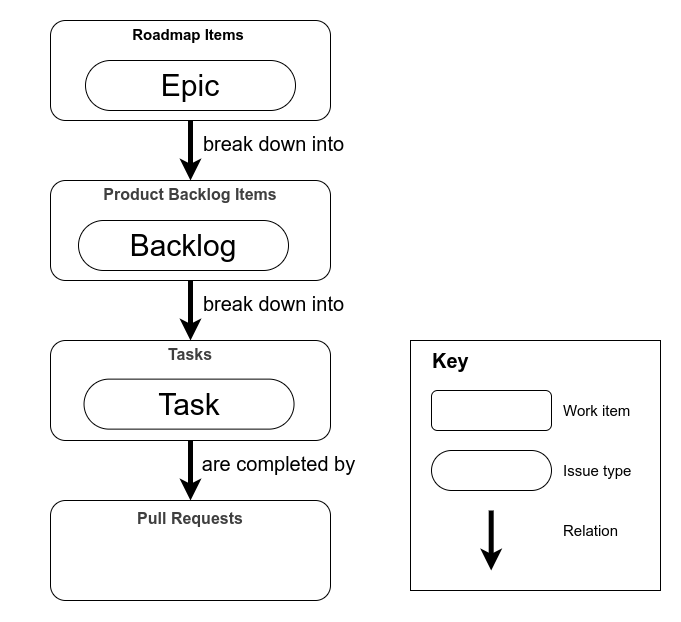

The diagram above was exported from draw.io. Its source (the exported page's mxGraphModel, read from the mxfile embedded in the PNG):
<mxGraphModel dx="1620" dy="815" grid="1" gridSize="10" guides="1" tooltips="1" connect="1" arrows="1" fold="1" page="1" pageScale="1" pageWidth="800" pageHeight="500" math="0" shadow="0">
  <root>
    <mxCell id="0" />
    <mxCell id="1" parent="0" />
    <mxCell id="90" value="" style="rounded=0;whiteSpace=wrap;html=1;strokeColor=light-dark(#ffffff, #ededed);" vertex="1" parent="1">
      <mxGeometry x="-50" y="20" width="680" height="620" as="geometry" />
    </mxCell>
    <mxCell id="21" style="edgeStyle=none;html=1;exitX=0.5;exitY=1;exitDx=0;exitDy=0;strokeWidth=5;entryX=0.5;entryY=0;entryDx=0;entryDy=0;" edge="1" parent="1" source="12" target="38">
      <mxGeometry relative="1" as="geometry">
        <mxPoint x="470" y="100" as="targetPoint" />
      </mxGeometry>
    </mxCell>
    <mxCell id="24" value="break down into" style="edgeLabel;html=1;align=center;verticalAlign=middle;resizable=0;points=[];fontSize=20;" vertex="1" connectable="0" parent="21">
      <mxGeometry x="0.1689" relative="1" as="geometry">
        <mxPoint x="82" y="-13" as="offset" />
      </mxGeometry>
    </mxCell>
    <mxCell id="31" style="edgeStyle=none;html=1;exitX=0.5;exitY=1;exitDx=0;exitDy=0;entryX=0.5;entryY=0;entryDx=0;entryDy=0;strokeWidth=5;" edge="1" parent="1" source="38" target="41">
      <mxGeometry relative="1" as="geometry">
        <mxPoint x="480" y="135.78999999999996" as="sourcePoint" />
        <mxPoint x="230" y="330" as="targetPoint" />
      </mxGeometry>
    </mxCell>
    <mxCell id="33" value="break down into" style="edgeLabel;html=1;align=center;verticalAlign=middle;resizable=0;points=[];fontSize=20;" vertex="1" connectable="0" parent="31">
      <mxGeometry x="0.0623" y="3" relative="1" as="geometry">
        <mxPoint x="79" y="-9" as="offset" />
      </mxGeometry>
    </mxCell>
    <mxCell id="47" value="" style="group" vertex="1" connectable="0" parent="1">
      <mxGeometry y="200" width="280" height="100" as="geometry" />
    </mxCell>
    <mxCell id="38" value="" style="rounded=1;whiteSpace=wrap;html=1;" vertex="1" parent="47">
      <mxGeometry width="280" height="100" as="geometry" />
    </mxCell>
    <mxCell id="40" value="&lt;b style=&quot;color: rgb(63, 63, 63); scrollbar-color: rgb(226, 226, 226) rgb(251, 251, 251); font-size: 16px;&quot;&gt;Product Backlog Items&lt;/b&gt;" style="text;html=1;align=center;verticalAlign=middle;whiteSpace=wrap;rounded=0;fontSize=15;" vertex="1" parent="47">
      <mxGeometry y="4" width="280" height="20.63" as="geometry" />
    </mxCell>
    <mxCell id="15" value="&lt;font style=&quot;font-size: 30px; color: light-dark(rgb(0, 0, 0), rgb(237, 237, 237));&quot;&gt;Backlog&lt;/font&gt;" style="rounded=1;whiteSpace=wrap;html=1;arcSize=50;fillColor=light-dark(#ffffff, #ededed);strokeColor=light-dark(#000000,#EDEDED);" parent="47" vertex="1">
      <mxGeometry x="28" y="40" width="210" height="50" as="geometry" />
    </mxCell>
    <mxCell id="48" value="" style="group" vertex="1" connectable="0" parent="1">
      <mxGeometry y="360" width="280" height="100" as="geometry" />
    </mxCell>
    <mxCell id="45" value="&lt;font style=&quot;font-size: 30px; color: light-dark(rgb(192, 141, 32), rgb(237, 237, 237));&quot;&gt;Task&lt;/font&gt;" style="rounded=1;whiteSpace=wrap;html=1;arcSize=50;fillColor=light-dark(#272114, #ededed);strokeColor=light-dark(#c08d20, #ededed);" vertex="1" parent="48">
      <mxGeometry x="28" y="35" width="210" height="50" as="geometry" />
    </mxCell>
    <mxCell id="41" value="" style="rounded=1;whiteSpace=wrap;html=1;" vertex="1" parent="48">
      <mxGeometry width="280" height="100" as="geometry" />
    </mxCell>
    <mxCell id="42" value="&lt;b style=&quot;color: rgb(63, 63, 63); scrollbar-color: rgb(226, 226, 226) rgb(251, 251, 251); font-size: 16px;&quot;&gt;Tasks&lt;/b&gt;" style="text;html=1;align=center;verticalAlign=middle;whiteSpace=wrap;rounded=0;fontSize=15;" vertex="1" parent="48">
      <mxGeometry y="4" width="280" height="20.63" as="geometry" />
    </mxCell>
    <mxCell id="46" value="&lt;font style=&quot;font-size: 30px; color: light-dark(rgb(0, 0, 0), rgb(237, 237, 237));&quot;&gt;Task&lt;/font&gt;" style="rounded=1;whiteSpace=wrap;html=1;arcSize=50;fillColor=light-dark(#FFFFFF,#EDEDED);strokeColor=light-dark(#000000,#EDEDED);" vertex="1" parent="48">
      <mxGeometry x="33.53" y="38.629999999999995" width="210" height="50" as="geometry" />
    </mxCell>
    <mxCell id="49" value="" style="group" vertex="1" connectable="0" parent="1">
      <mxGeometry y="40" width="280" height="100" as="geometry" />
    </mxCell>
    <mxCell id="12" value="" style="rounded=1;whiteSpace=wrap;html=1;" parent="49" vertex="1">
      <mxGeometry width="280" height="100" as="geometry" />
    </mxCell>
    <mxCell id="5" value="&lt;font style=&quot;font-size: 30px; color: light-dark(rgb(0, 0, 0), rgb(237, 237, 237));&quot;&gt;Epic&lt;/font&gt;" style="rounded=1;whiteSpace=wrap;html=1;arcSize=50;fillColor=light-dark(#ffffff, #ededed);strokeColor=light-dark(#000000,#EDEDED);" parent="49" vertex="1">
      <mxGeometry x="34.999263157894724" y="40" width="210" height="50" as="geometry" />
    </mxCell>
    <mxCell id="10" value="&lt;font&gt;&lt;b&gt;Roadmap Items&lt;/b&gt;&lt;/font&gt;" style="text;html=1;align=center;verticalAlign=middle;whiteSpace=wrap;rounded=0;fontSize=15;" parent="49" vertex="1">
      <mxGeometry x="29.47368421052632" y="3.9966666666666697" width="218.10526315789474" height="20.625" as="geometry" />
    </mxCell>
    <mxCell id="63" style="edgeStyle=none;html=1;exitX=0.5;exitY=1;exitDx=0;exitDy=0;entryX=0.5;entryY=0;entryDx=0;entryDy=0;strokeWidth=5;" edge="1" parent="1" source="41">
      <mxGeometry relative="1" as="geometry">
        <mxPoint x="140" y="470" as="sourcePoint" />
        <mxPoint x="140" y="520" as="targetPoint" />
      </mxGeometry>
    </mxCell>
    <mxCell id="64" value="are completed by" style="edgeLabel;html=1;align=center;verticalAlign=middle;resizable=0;points=[];fontSize=20;" vertex="1" connectable="0" parent="63">
      <mxGeometry x="0.0623" y="3" relative="1" as="geometry">
        <mxPoint x="84" y="-9" as="offset" />
      </mxGeometry>
    </mxCell>
    <mxCell id="76" value="" style="group" vertex="1" connectable="0" parent="1">
      <mxGeometry y="520" width="280" height="100" as="geometry" />
    </mxCell>
    <mxCell id="77" value="&lt;font style=&quot;font-size: 30px; color: light-dark(rgb(192, 141, 32), rgb(237, 237, 237));&quot;&gt;Task&lt;/font&gt;" style="rounded=1;whiteSpace=wrap;html=1;arcSize=50;fillColor=light-dark(#272114, #ededed);strokeColor=light-dark(#c08d20, #ededed);" vertex="1" parent="76">
      <mxGeometry x="28" y="35" width="210" height="50" as="geometry" />
    </mxCell>
    <mxCell id="78" value="" style="rounded=1;whiteSpace=wrap;html=1;" vertex="1" parent="76">
      <mxGeometry width="280" height="100" as="geometry" />
    </mxCell>
    <mxCell id="79" value="&lt;b style=&quot;color: rgb(63, 63, 63); scrollbar-color: rgb(226, 226, 226) rgb(251, 251, 251); font-size: 16px;&quot;&gt;Pull Requests&lt;/b&gt;" style="text;html=1;align=center;verticalAlign=middle;whiteSpace=wrap;rounded=0;fontSize=15;" vertex="1" parent="76">
      <mxGeometry y="7.68" width="280" height="20.63" as="geometry" />
    </mxCell>
    <mxCell id="86" value="" style="rounded=0;whiteSpace=wrap;html=1;" vertex="1" parent="1">
      <mxGeometry x="360" y="360" width="250" height="250" as="geometry" />
    </mxCell>
    <mxCell id="82" value="" style="rounded=1;whiteSpace=wrap;html=1;" vertex="1" parent="1">
      <mxGeometry x="381" y="410" width="120" height="40" as="geometry" />
    </mxCell>
    <mxCell id="84" value="&lt;font&gt;Work item&lt;/font&gt;" style="text;html=1;align=left;verticalAlign=middle;whiteSpace=wrap;rounded=0;fontSize=15;" vertex="1" parent="1">
      <mxGeometry x="511" y="419.69000000000005" width="85.11" height="20.63" as="geometry" />
    </mxCell>
    <mxCell id="83" value="" style="rounded=1;whiteSpace=wrap;html=1;arcSize=50;fillColor=light-dark(#FFFFFF,#EDEDED);strokeColor=light-dark(#000000,#EDEDED);" vertex="1" parent="1">
      <mxGeometry x="381" y="470" width="120" height="40" as="geometry" />
    </mxCell>
    <mxCell id="87" value="&lt;font&gt;Issue type&lt;/font&gt;" style="text;html=1;align=left;verticalAlign=middle;whiteSpace=wrap;rounded=0;fontSize=15;" vertex="1" parent="1">
      <mxGeometry x="511" y="479.68000000000006" width="85.11" height="20.63" as="geometry" />
    </mxCell>
    <mxCell id="88" value="&lt;font&gt;&lt;b&gt;Key&lt;/b&gt;&lt;/font&gt;" style="text;html=1;align=left;verticalAlign=middle;whiteSpace=wrap;rounded=0;fontSize=20;" vertex="1" parent="1">
      <mxGeometry x="380" y="370" width="85.11" height="20.63" as="geometry" />
    </mxCell>
    <mxCell id="93" style="edgeStyle=none;html=1;exitX=0.5;exitY=1;exitDx=0;exitDy=0;entryX=0.5;entryY=0;entryDx=0;entryDy=0;strokeWidth=5;" edge="1" parent="1">
      <mxGeometry relative="1" as="geometry">
        <mxPoint x="440.7" y="530" as="sourcePoint" />
        <mxPoint x="440.7" y="590" as="targetPoint" />
      </mxGeometry>
    </mxCell>
    <mxCell id="98" value="&lt;font&gt;Relation&lt;/font&gt;" style="text;html=1;align=left;verticalAlign=middle;whiteSpace=wrap;rounded=0;fontSize=15;" vertex="1" parent="1">
      <mxGeometry x="511" y="540" width="85.11" height="20" as="geometry" />
    </mxCell>
  </root>
</mxGraphModel>